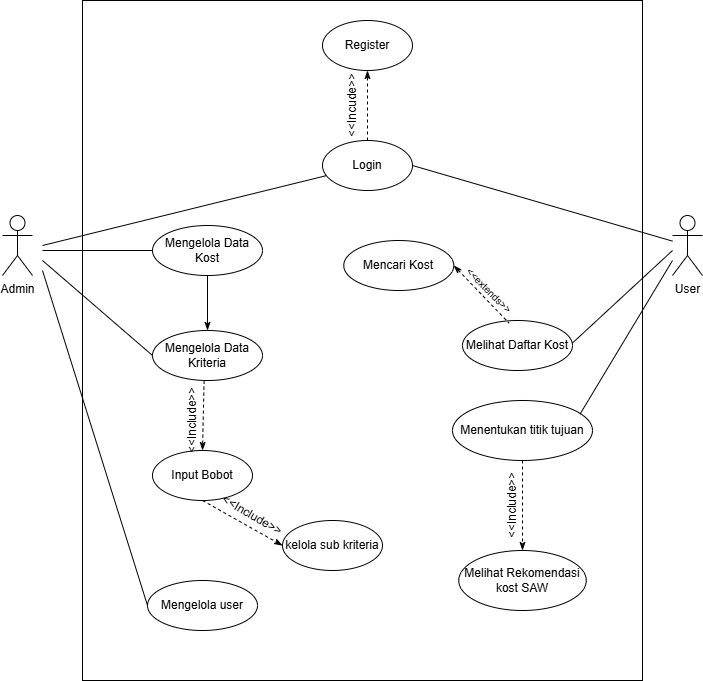

The diagram above was exported from draw.io. Its source (the exported page's mxGraphModel, read from the mxfile embedded in the PNG):
<mxGraphModel dx="1158" dy="696" grid="1" gridSize="10" guides="1" tooltips="1" connect="1" arrows="1" fold="1" page="1" pageScale="1" pageWidth="850" pageHeight="1100" math="0" shadow="0">
  <root>
    <mxCell id="0" />
    <mxCell id="1" parent="0" />
    <mxCell id="2fFda_7IF971lFn97l5F-29" value="" style="rounded=0;whiteSpace=wrap;html=1;movable=1;resizable=1;rotatable=1;deletable=1;editable=1;locked=0;connectable=1;" parent="1" vertex="1">
      <mxGeometry x="170" y="250" width="560" height="680" as="geometry" />
    </mxCell>
    <mxCell id="pXnlPwp2TKPHz2bA9FhN-2" value="Admin" style="shape=umlActor;verticalLabelPosition=bottom;verticalAlign=top;html=1;outlineConnect=0;" parent="1" vertex="1">
      <mxGeometry x="90" y="465" width="30" height="60" as="geometry" />
    </mxCell>
    <mxCell id="pXnlPwp2TKPHz2bA9FhN-3" value="User&lt;div&gt;&lt;br&gt;&lt;/div&gt;" style="shape=umlActor;verticalLabelPosition=bottom;verticalAlign=top;html=1;outlineConnect=0;" parent="1" vertex="1">
      <mxGeometry x="760" y="465" width="30" height="60" as="geometry" />
    </mxCell>
    <mxCell id="pXnlPwp2TKPHz2bA9FhN-4" value="Login" style="ellipse;whiteSpace=wrap;html=1;" parent="1" vertex="1">
      <mxGeometry x="410" y="390" width="90" height="50" as="geometry" />
    </mxCell>
    <mxCell id="pXnlPwp2TKPHz2bA9FhN-5" value="Register" style="ellipse;whiteSpace=wrap;html=1;" parent="1" vertex="1">
      <mxGeometry x="410" y="270" width="90" height="50" as="geometry" />
    </mxCell>
    <mxCell id="pXnlPwp2TKPHz2bA9FhN-6" value="Mengelola Data Kost" style="ellipse;whiteSpace=wrap;html=1;" parent="1" vertex="1">
      <mxGeometry x="240" y="475" width="110" height="50" as="geometry" />
    </mxCell>
    <mxCell id="pXnlPwp2TKPHz2bA9FhN-7" value="Mengelola user" style="ellipse;whiteSpace=wrap;html=1;" parent="1" vertex="1">
      <mxGeometry x="235" y="830" width="110" height="50" as="geometry" />
    </mxCell>
    <mxCell id="pXnlPwp2TKPHz2bA9FhN-8" value="Mengelola Data Kriteria" style="ellipse;whiteSpace=wrap;html=1;" parent="1" vertex="1">
      <mxGeometry x="240" y="580" width="110" height="50" as="geometry" />
    </mxCell>
    <mxCell id="pXnlPwp2TKPHz2bA9FhN-9" value="Melihat Daftar Kost" style="ellipse;whiteSpace=wrap;html=1;" parent="1" vertex="1">
      <mxGeometry x="550" y="570" width="110" height="50" as="geometry" />
    </mxCell>
    <mxCell id="2fFda_7IF971lFn97l5F-1" value="Menentukan titik tujuan" style="ellipse;whiteSpace=wrap;html=1;" parent="1" vertex="1">
      <mxGeometry x="540" y="650" width="140" height="60" as="geometry" />
    </mxCell>
    <mxCell id="2fFda_7IF971lFn97l5F-3" value="" style="endArrow=none;html=1;rounded=0;" parent="1" target="pXnlPwp2TKPHz2bA9FhN-4" edge="1">
      <mxGeometry width="50" height="50" relative="1" as="geometry">
        <mxPoint x="130" y="495" as="sourcePoint" />
        <mxPoint x="170" y="410" as="targetPoint" />
      </mxGeometry>
    </mxCell>
    <mxCell id="2fFda_7IF971lFn97l5F-8" value="&amp;lt;&amp;lt;Incude&amp;gt;&amp;gt;" style="text;html=1;align=center;verticalAlign=middle;whiteSpace=wrap;rounded=0;rotation=-90;" parent="1" vertex="1">
      <mxGeometry x="410" y="340" width="60" height="30" as="geometry" />
    </mxCell>
    <mxCell id="2fFda_7IF971lFn97l5F-10" value="" style="endArrow=classicThin;html=1;rounded=0;exitX=0.5;exitY=1;exitDx=0;exitDy=0;endFill=1;" parent="1" source="pXnlPwp2TKPHz2bA9FhN-6" target="pXnlPwp2TKPHz2bA9FhN-8" edge="1">
      <mxGeometry width="50" height="50" relative="1" as="geometry">
        <mxPoint x="130" y="470" as="sourcePoint" />
        <mxPoint x="180" y="420" as="targetPoint" />
      </mxGeometry>
    </mxCell>
    <mxCell id="2fFda_7IF971lFn97l5F-18" value="Input Bobot" style="ellipse;whiteSpace=wrap;html=1;" parent="1" vertex="1">
      <mxGeometry x="240" y="700" width="100" height="50" as="geometry" />
    </mxCell>
    <mxCell id="2fFda_7IF971lFn97l5F-21" value="" style="endArrow=none;html=1;rounded=0;entryX=0;entryY=0.5;entryDx=0;entryDy=0;" parent="1" target="pXnlPwp2TKPHz2bA9FhN-6" edge="1">
      <mxGeometry width="50" height="50" relative="1" as="geometry">
        <mxPoint x="130" y="500" as="sourcePoint" />
        <mxPoint x="185" y="450" as="targetPoint" />
      </mxGeometry>
    </mxCell>
    <mxCell id="2fFda_7IF971lFn97l5F-22" value="" style="endArrow=none;html=1;rounded=0;entryX=0;entryY=0.5;entryDx=0;entryDy=0;" parent="1" target="pXnlPwp2TKPHz2bA9FhN-8" edge="1">
      <mxGeometry width="50" height="50" relative="1" as="geometry">
        <mxPoint x="130" y="510" as="sourcePoint" />
        <mxPoint x="185" y="480" as="targetPoint" />
      </mxGeometry>
    </mxCell>
    <mxCell id="2fFda_7IF971lFn97l5F-23" value="" style="endArrow=none;html=1;rounded=0;entryX=0;entryY=0.5;entryDx=0;entryDy=0;" parent="1" target="pXnlPwp2TKPHz2bA9FhN-7" edge="1">
      <mxGeometry width="50" height="50" relative="1" as="geometry">
        <mxPoint x="130" y="520" as="sourcePoint" />
        <mxPoint x="180" y="475" as="targetPoint" />
      </mxGeometry>
    </mxCell>
    <mxCell id="2fFda_7IF971lFn97l5F-24" value="" style="endArrow=none;html=1;rounded=0;exitX=1;exitY=0.5;exitDx=0;exitDy=0;" parent="1" source="pXnlPwp2TKPHz2bA9FhN-4" target="pXnlPwp2TKPHz2bA9FhN-3" edge="1">
      <mxGeometry width="50" height="50" relative="1" as="geometry">
        <mxPoint x="500" y="440" as="sourcePoint" />
        <mxPoint x="550" y="390" as="targetPoint" />
      </mxGeometry>
    </mxCell>
    <mxCell id="2fFda_7IF971lFn97l5F-25" value="" style="endArrow=none;html=1;rounded=0;exitX=0.998;exitY=0.454;exitDx=0;exitDy=0;exitPerimeter=0;" parent="1" source="pXnlPwp2TKPHz2bA9FhN-9" edge="1">
      <mxGeometry width="50" height="50" relative="1" as="geometry">
        <mxPoint x="660" y="500" as="sourcePoint" />
        <mxPoint x="760" y="500" as="targetPoint" />
      </mxGeometry>
    </mxCell>
    <mxCell id="2fFda_7IF971lFn97l5F-27" value="" style="endArrow=none;html=1;rounded=0;exitX=0.911;exitY=0.227;exitDx=0;exitDy=0;exitPerimeter=0;" parent="1" source="2fFda_7IF971lFn97l5F-1" edge="1">
      <mxGeometry width="50" height="50" relative="1" as="geometry">
        <mxPoint x="680" y="740" as="sourcePoint" />
        <mxPoint x="760" y="510" as="targetPoint" />
      </mxGeometry>
    </mxCell>
    <mxCell id="2fFda_7IF971lFn97l5F-28" value="&amp;lt;&amp;lt;Include&amp;gt;&amp;gt;" style="text;html=1;align=center;verticalAlign=middle;whiteSpace=wrap;rounded=0;rotation=-90;" parent="1" vertex="1">
      <mxGeometry x="270" y="660" width="20" height="20" as="geometry" />
    </mxCell>
    <mxCell id="rHmZZn5Z0IPZOyu2LoCC-2" value="Mencari Kost" style="ellipse;whiteSpace=wrap;html=1;" parent="1" vertex="1">
      <mxGeometry x="431.25" y="490" width="110" height="50" as="geometry" />
    </mxCell>
    <mxCell id="rHmZZn5Z0IPZOyu2LoCC-10" value="&lt;font style=&quot;font-size: 10px;&quot;&gt;&amp;lt;&amp;lt;extends&amp;gt;&amp;gt;&lt;/font&gt;" style="text;html=1;align=center;verticalAlign=middle;whiteSpace=wrap;rounded=0;rotation=45;" parent="1" vertex="1">
      <mxGeometry x="550" y="525" width="53.75" height="30" as="geometry" />
    </mxCell>
    <mxCell id="uWcvSofxA2YlPE8--9j4-1" value="Melihat Rekomendasi kost SAW" style="ellipse;whiteSpace=wrap;html=1;" parent="1" vertex="1">
      <mxGeometry x="546.25" y="800" width="127.5" height="60" as="geometry" />
    </mxCell>
    <mxCell id="uWcvSofxA2YlPE8--9j4-3" value="&amp;lt;&amp;lt;Include&amp;gt;&amp;gt;" style="text;html=1;align=center;verticalAlign=middle;whiteSpace=wrap;rounded=0;rotation=-90;" parent="1" vertex="1">
      <mxGeometry x="570" y="740" width="60" height="30" as="geometry" />
    </mxCell>
    <mxCell id="uWcvSofxA2YlPE8--9j4-4" value="kelola sub kriteria" style="ellipse;whiteSpace=wrap;html=1;" parent="1" vertex="1">
      <mxGeometry x="370" y="770" width="100" height="50" as="geometry" />
    </mxCell>
    <mxCell id="uWcvSofxA2YlPE8--9j4-6" value="&amp;lt;&amp;lt;Include&amp;gt;&amp;gt;" style="text;html=1;align=center;verticalAlign=middle;whiteSpace=wrap;rounded=0;rotation=30;" parent="1" vertex="1">
      <mxGeometry x="330" y="755" width="20" height="20" as="geometry" />
    </mxCell>
    <mxCell id="UF5VsXLhJjmRS2142jU4-6" value="" style="endArrow=classicThin;dashed=1;html=1;rounded=0;exitX=0.5;exitY=1;exitDx=0;exitDy=0;entryX=0.5;entryY=0;entryDx=0;entryDy=0;endFill=1;" edge="1" parent="1" source="2fFda_7IF971lFn97l5F-1" target="uWcvSofxA2YlPE8--9j4-1">
      <mxGeometry width="50" height="50" relative="1" as="geometry">
        <mxPoint x="360" y="630" as="sourcePoint" />
        <mxPoint x="410" y="580" as="targetPoint" />
      </mxGeometry>
    </mxCell>
    <mxCell id="UF5VsXLhJjmRS2142jU4-7" value="" style="endArrow=classicThin;dashed=1;html=1;rounded=0;exitX=0.5;exitY=0;exitDx=0;exitDy=0;entryX=0.5;entryY=1;entryDx=0;entryDy=0;endFill=1;" edge="1" parent="1" source="pXnlPwp2TKPHz2bA9FhN-4" target="pXnlPwp2TKPHz2bA9FhN-5">
      <mxGeometry width="50" height="50" relative="1" as="geometry">
        <mxPoint x="370" y="640" as="sourcePoint" />
        <mxPoint x="420" y="590" as="targetPoint" />
      </mxGeometry>
    </mxCell>
    <mxCell id="UF5VsXLhJjmRS2142jU4-8" value="" style="endArrow=none;dashed=1;html=1;rounded=0;exitX=1;exitY=0.5;exitDx=0;exitDy=0;entryX=0.421;entryY=0.048;entryDx=0;entryDy=0;entryPerimeter=0;startArrow=classicThin;startFill=1;" edge="1" parent="1" source="rHmZZn5Z0IPZOyu2LoCC-2" target="pXnlPwp2TKPHz2bA9FhN-9">
      <mxGeometry width="50" height="50" relative="1" as="geometry">
        <mxPoint x="370" y="640" as="sourcePoint" />
        <mxPoint x="420" y="590" as="targetPoint" />
      </mxGeometry>
    </mxCell>
    <mxCell id="UF5VsXLhJjmRS2142jU4-11" value="" style="endArrow=classicThin;dashed=1;html=1;rounded=0;exitX=0.5;exitY=1;exitDx=0;exitDy=0;entryX=0;entryY=0.5;entryDx=0;entryDy=0;endFill=1;" edge="1" parent="1" source="2fFda_7IF971lFn97l5F-18" target="uWcvSofxA2YlPE8--9j4-4">
      <mxGeometry width="50" height="50" relative="1" as="geometry">
        <mxPoint x="370" y="640" as="sourcePoint" />
        <mxPoint x="420" y="590" as="targetPoint" />
      </mxGeometry>
    </mxCell>
    <mxCell id="UF5VsXLhJjmRS2142jU4-12" value="" style="endArrow=classicThin;dashed=1;html=1;rounded=0;exitX=0.469;exitY=1.003;exitDx=0;exitDy=0;entryX=0.5;entryY=0;entryDx=0;entryDy=0;exitPerimeter=0;endFill=1;" edge="1" parent="1" source="pXnlPwp2TKPHz2bA9FhN-8" target="2fFda_7IF971lFn97l5F-18">
      <mxGeometry width="50" height="50" relative="1" as="geometry">
        <mxPoint x="380" y="650" as="sourcePoint" />
        <mxPoint x="430" y="600" as="targetPoint" />
      </mxGeometry>
    </mxCell>
  </root>
</mxGraphModel>